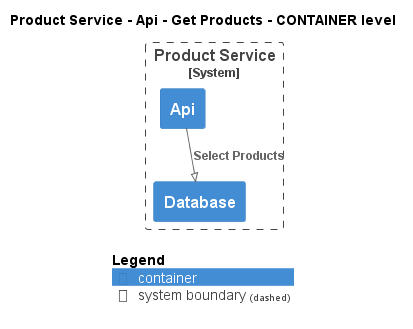

The diagram above was rendered by PlantUML. Its source (embedded in the PNG):
@startuml
!pragma layout smetana
!include ..\..\..\..\..\..\.c4s\C4_Container.puml

AddElementTag("state:new", $bgColor=green, $fontColor=#ffffff, $borderColor=green, $shadowing="False")
AddElementTag("state:changed", $bgColor=orange, $fontColor=#ffffff, $borderColor=orange, $shadowing="False")
AddElementTag("state:removed", $bgColor=red, $fontColor=#ffffff, $borderColor=red, $shadowing="False")

AddRelTag("state:new", $textColor=green, $lineColor=green)
AddRelTag("state:changed", $textColor=orange, $lineColor=orange)
AddRelTag("state:removed", $textColor=red, $lineColor=red)

SHOW_PERSON_PORTRAIT()
LAYOUT_TOP_DOWN()

skinparam linetype polyline

title Product Service - Api - Get Products - CONTAINER level


System_Boundary(ECommercePlatform.SoftwareSystems.ProductService, "Product Service") {
    Container(ECommercePlatform.SoftwareSystems.ProductService.Containers.Api, "Api", "", "")
    Container(ECommercePlatform.SoftwareSystems.ProductService.Containers.Database, "Database", "", "")
}

Rel(ECommercePlatform.SoftwareSystems.ProductService.Containers.Api, ECommercePlatform.SoftwareSystems.ProductService.Containers.Database, "Select Products")


SHOW_LEGEND()
@enduml